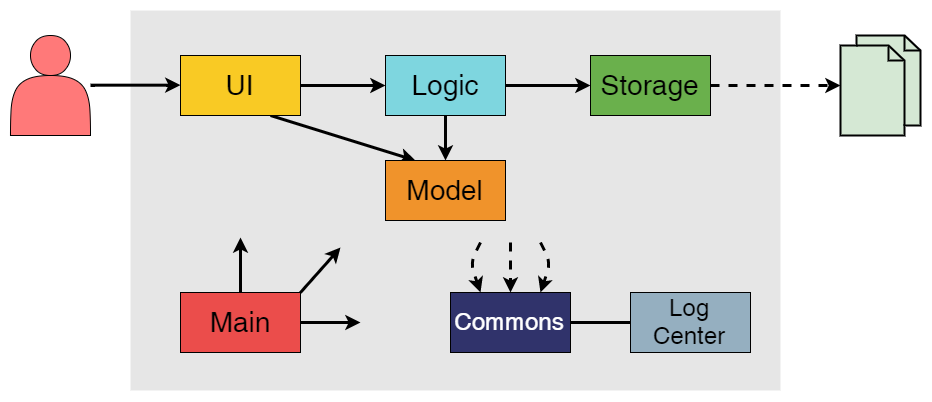

The diagram above was exported from draw.io. Its source (the exported page's mxGraphModel, read from the mxfile embedded in the PNG):
<mxGraphModel dx="1280" dy="677" grid="1" gridSize="10" guides="1" tooltips="1" connect="1" arrows="1" fold="1" page="1" pageScale="1" pageWidth="1100" pageHeight="850" background="#ffffff" math="0" shadow="0">
  <root>
    <mxCell id="0" />
    <mxCell id="1" parent="0" />
    <mxCell id="LBGdK2lKAPCApEReXbrQ-9" value="" style="rounded=0;whiteSpace=wrap;html=1;strokeColor=none;fillColor=#E6E6E6;" parent="1" vertex="1">
      <mxGeometry x="150" y="370" width="650" height="380" as="geometry" />
    </mxCell>
    <mxCell id="17MLf73CMJNKIrMqi462-3" value="" style="html=1;verticalLabelPosition=bottom;align=center;labelBackgroundColor=#ffffff;verticalAlign=top;strokeWidth=2;shadow=0;dashed=0;shape=mxgraph.ios7.icons.documents;fillColor=#D5E8D4;strokeColor=#000000;" parent="1" vertex="1">
      <mxGeometry x="860" y="395" width="80" height="100" as="geometry" />
    </mxCell>
    <mxCell id="17MLf73CMJNKIrMqi462-17" style="edgeStyle=none;rounded=0;orthogonalLoop=1;jettySize=auto;html=1;exitX=1;exitY=0.5;exitDx=0;exitDy=0;entryX=0;entryY=0.5;entryDx=0;entryDy=0;endArrow=classic;endFill=1;strokeWidth=3;strokeColor=#000000;" parent="1" source="17MLf73CMJNKIrMqi462-6" target="17MLf73CMJNKIrMqi462-7" edge="1">
      <mxGeometry relative="1" as="geometry" />
    </mxCell>
    <mxCell id="17MLf73CMJNKIrMqi462-20" style="edgeStyle=none;rounded=0;orthogonalLoop=1;jettySize=auto;html=1;exitX=0.75;exitY=1;exitDx=0;exitDy=0;entryX=0.25;entryY=0;entryDx=0;entryDy=0;endArrow=classic;endFill=1;strokeWidth=3;strokeColor=#000000;" parent="1" source="17MLf73CMJNKIrMqi462-6" target="17MLf73CMJNKIrMqi462-9" edge="1">
      <mxGeometry relative="1" as="geometry" />
    </mxCell>
    <mxCell id="17MLf73CMJNKIrMqi462-6" value="&lt;font style=&quot;font-size: 28px&quot;&gt;UI&lt;/font&gt;" style="rounded=0;whiteSpace=wrap;html=1;strokeColor=#000000;fillColor=#f9ca24;" parent="1" vertex="1">
      <mxGeometry x="200" y="415" width="120" height="60" as="geometry" />
    </mxCell>
    <mxCell id="17MLf73CMJNKIrMqi462-18" style="edgeStyle=none;rounded=0;orthogonalLoop=1;jettySize=auto;html=1;exitX=1;exitY=0.5;exitDx=0;exitDy=0;entryX=0;entryY=0.5;entryDx=0;entryDy=0;endArrow=classic;endFill=1;strokeWidth=3;strokeColor=#000000;" parent="1" source="17MLf73CMJNKIrMqi462-7" target="17MLf73CMJNKIrMqi462-8" edge="1">
      <mxGeometry relative="1" as="geometry" />
    </mxCell>
    <mxCell id="17MLf73CMJNKIrMqi462-19" style="edgeStyle=none;rounded=0;orthogonalLoop=1;jettySize=auto;html=1;exitX=0.5;exitY=1;exitDx=0;exitDy=0;entryX=0.5;entryY=0;entryDx=0;entryDy=0;endArrow=classic;endFill=1;strokeWidth=3;strokeColor=#000000;" parent="1" source="17MLf73CMJNKIrMqi462-7" target="17MLf73CMJNKIrMqi462-9" edge="1">
      <mxGeometry relative="1" as="geometry" />
    </mxCell>
    <mxCell id="17MLf73CMJNKIrMqi462-7" value="&lt;font style=&quot;font-size: 28px&quot;&gt;Logic&lt;br&gt;&lt;/font&gt;" style="rounded=0;whiteSpace=wrap;html=1;strokeColor=#000000;fillColor=#7ed6df;" parent="1" vertex="1">
      <mxGeometry x="405" y="415" width="120" height="60" as="geometry" />
    </mxCell>
    <mxCell id="17MLf73CMJNKIrMqi462-16" style="rounded=0;orthogonalLoop=1;jettySize=auto;html=1;exitX=1;exitY=0.5;exitDx=0;exitDy=0;dashed=1;strokeWidth=3;endArrow=classic;endFill=1;strokeColor=#000000;" parent="1" source="17MLf73CMJNKIrMqi462-8" target="17MLf73CMJNKIrMqi462-3" edge="1">
      <mxGeometry relative="1" as="geometry" />
    </mxCell>
    <mxCell id="17MLf73CMJNKIrMqi462-8" value="&lt;font style=&quot;font-size: 28px&quot;&gt;Storage&lt;br&gt;&lt;/font&gt;" style="rounded=0;whiteSpace=wrap;html=1;strokeColor=#000000;fillColor=#6ab04c;" parent="1" vertex="1">
      <mxGeometry x="610" y="415" width="120" height="60" as="geometry" />
    </mxCell>
    <mxCell id="17MLf73CMJNKIrMqi462-9" value="&lt;font style=&quot;font-size: 28px&quot;&gt;Model&lt;/font&gt;&lt;span style=&quot;font-family: &amp;#34;helvetica&amp;#34; , &amp;#34;arial&amp;#34; , sans-serif ; font-size: 0px ; white-space: nowrap&quot;&gt;%3CmxGraphModel%3E%3Croot%3E%3CmxCell%20id%3D%220%22%2F%3E%3CmxCell%20id%3D%221%22%20parent%3D%220%22%2F%3E%3CmxCell%20id%3D%222%22%20value%3D%22%26lt%3Bfont%20style%3D%26quot%3Bfont-size%3A%2028px%26quot%3B%26gt%3BUI%26lt%3B%2Ffont%26gt%3B%22%20style%3D%22rounded%3D0%3BwhiteSpace%3Dwrap%3Bhtml%3D1%3BstrokeColor%3D%23000000%3B%22%20vertex%3D%221%22%20parent%3D%221%22%3E%3CmxGeometry%20x%3D%22210%22%20y%3D%22200%22%20width%3D%22120%22%20height%3D%2260%22%20as%3D%22geometry%22%2F%3E%3C%2FmxCell%3E%3C%2Froot%3E%3C%2FmxGraphModel%3E&lt;/span&gt;" style="rounded=0;whiteSpace=wrap;html=1;strokeColor=#000000;fillColor=#f0932b;" parent="1" vertex="1">
      <mxGeometry x="405" y="520" width="120" height="60" as="geometry" />
    </mxCell>
    <mxCell id="17MLf73CMJNKIrMqi462-10" value="&lt;font style=&quot;font-size: 28px&quot;&gt;Main&lt;/font&gt;" style="rounded=0;whiteSpace=wrap;html=1;strokeColor=#000000;fillColor=#eb4d4b;" parent="1" vertex="1">
      <mxGeometry x="200" y="652" width="120" height="60" as="geometry" />
    </mxCell>
    <mxCell id="17MLf73CMJNKIrMqi462-11" value="&lt;font style=&quot;font-size: 24px&quot; color=&quot;#ffffff&quot;&gt;Commons&lt;/font&gt;" style="rounded=0;whiteSpace=wrap;html=1;strokeColor=#000000;align=center;fillColor=#30336b;" parent="1" vertex="1">
      <mxGeometry x="470" y="652" width="120" height="60" as="geometry" />
    </mxCell>
    <mxCell id="17MLf73CMJNKIrMqi462-27" style="edgeStyle=none;rounded=0;orthogonalLoop=1;jettySize=auto;html=1;exitX=0;exitY=0.5;exitDx=0;exitDy=0;endArrow=none;endFill=0;strokeWidth=3;" parent="1" source="17MLf73CMJNKIrMqi462-12" edge="1">
      <mxGeometry relative="1" as="geometry">
        <mxPoint x="880" y="682" as="sourcePoint" />
        <mxPoint x="590" y="682" as="targetPoint" />
      </mxGeometry>
    </mxCell>
    <mxCell id="17MLf73CMJNKIrMqi462-12" value="&lt;font style=&quot;font-size: 24px&quot;&gt;Log Center&lt;/font&gt;" style="rounded=0;whiteSpace=wrap;html=1;strokeColor=#000000;fillColor=#95afc0;" parent="1" vertex="1">
      <mxGeometry x="650" y="652" width="120" height="60" as="geometry" />
    </mxCell>
    <mxCell id="17MLf73CMJNKIrMqi462-4" value="" style="shape=actor;whiteSpace=wrap;html=1;labelBorderColor=none;labelBackgroundColor=none;perimeterSpacing=0;shadow=0;fillColor=#ff7979;strokeColor=#000000;" parent="1" vertex="1">
      <mxGeometry x="30" y="395" width="80" height="100" as="geometry" />
    </mxCell>
    <mxCell id="17MLf73CMJNKIrMqi462-15" style="edgeStyle=orthogonalEdgeStyle;rounded=0;orthogonalLoop=1;jettySize=auto;html=1;strokeWidth=3;strokeColor=#000000;entryX=0;entryY=0.5;entryDx=0;entryDy=0;" parent="1" source="17MLf73CMJNKIrMqi462-4" target="17MLf73CMJNKIrMqi462-6" edge="1">
      <mxGeometry relative="1" as="geometry" />
    </mxCell>
    <mxCell id="17MLf73CMJNKIrMqi462-22" value="" style="endArrow=classic;html=1;strokeWidth=3;exitX=0.5;exitY=0;exitDx=0;exitDy=0;strokeColor=#000000;" parent="1" source="17MLf73CMJNKIrMqi462-10" edge="1">
      <mxGeometry width="50" height="50" relative="1" as="geometry">
        <mxPoint x="220" y="612" as="sourcePoint" />
        <mxPoint x="260" y="597" as="targetPoint" />
      </mxGeometry>
    </mxCell>
    <mxCell id="17MLf73CMJNKIrMqi462-23" value="" style="endArrow=classic;html=1;strokeWidth=3;strokeColor=#000000;" parent="1" edge="1">
      <mxGeometry width="50" height="50" relative="1" as="geometry">
        <mxPoint x="320" y="652" as="sourcePoint" />
        <mxPoint x="360" y="607" as="targetPoint" />
      </mxGeometry>
    </mxCell>
    <mxCell id="17MLf73CMJNKIrMqi462-24" value="" style="endArrow=classic;html=1;strokeWidth=3;exitX=1;exitY=0.5;exitDx=0;exitDy=0;" parent="1" source="17MLf73CMJNKIrMqi462-10" edge="1">
      <mxGeometry width="50" height="50" relative="1" as="geometry">
        <mxPoint x="330" y="662" as="sourcePoint" />
        <mxPoint x="380" y="682" as="targetPoint" />
      </mxGeometry>
    </mxCell>
    <mxCell id="17MLf73CMJNKIrMqi462-37" value="" style="endArrow=classic;html=1;strokeWidth=3;entryX=0.75;entryY=0;entryDx=0;entryDy=0;dashed=1;" parent="1" target="17MLf73CMJNKIrMqi462-11" edge="1">
      <mxGeometry width="50" height="50" relative="1" as="geometry">
        <mxPoint x="560" y="602" as="sourcePoint" />
        <mxPoint x="300" y="782" as="targetPoint" />
        <Array as="points">
          <mxPoint x="570" y="622" />
        </Array>
      </mxGeometry>
    </mxCell>
    <mxCell id="17MLf73CMJNKIrMqi462-38" value="" style="endArrow=classic;html=1;strokeWidth=3;entryX=0.25;entryY=0;entryDx=0;entryDy=0;dashed=1;" parent="1" target="17MLf73CMJNKIrMqi462-11" edge="1">
      <mxGeometry width="50" height="50" relative="1" as="geometry">
        <mxPoint x="500" y="602" as="sourcePoint" />
        <mxPoint x="570" y="662" as="targetPoint" />
        <Array as="points">
          <mxPoint x="490" y="622" />
        </Array>
      </mxGeometry>
    </mxCell>
    <mxCell id="17MLf73CMJNKIrMqi462-39" value="" style="endArrow=classic;html=1;strokeWidth=3;entryX=0.5;entryY=0;entryDx=0;entryDy=0;dashed=1;" parent="1" target="17MLf73CMJNKIrMqi462-11" edge="1">
      <mxGeometry width="50" height="50" relative="1" as="geometry">
        <mxPoint x="530" y="602" as="sourcePoint" />
        <mxPoint x="580" y="672" as="targetPoint" />
      </mxGeometry>
    </mxCell>
  </root>
</mxGraphModel>